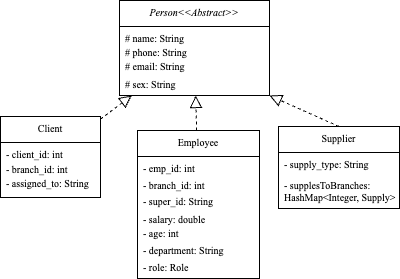

The diagram above was exported from draw.io. Its source (the exported page's mxGraphModel, read from the mxfile embedded in the PNG):
<mxGraphModel dx="1224" dy="791" grid="0" gridSize="10" guides="1" tooltips="1" connect="1" arrows="1" fold="1" page="1" pageScale="1" pageWidth="827" pageHeight="1169" math="0" shadow="0">
  <root>
    <mxCell id="0" />
    <mxCell id="1" parent="0" />
    <mxCell id="D6rK6OS65LiXDny4kU9m-78" value="Person&lt;&lt;Abstract&gt;&gt;" style="swimlane;fontStyle=2;align=center;verticalAlign=top;childLayout=stackLayout;horizontal=1;startSize=26;horizontalStack=0;resizeParent=1;resizeLast=0;collapsible=1;marginBottom=0;rounded=0;shadow=0;strokeWidth=1;fontFamily=Times New Roman;fontSize=10;movable=0;resizable=0;rotatable=0;deletable=0;editable=0;locked=1;connectable=0;" parent="1" vertex="1">
      <mxGeometry x="220" y="110" width="150" height="95" as="geometry">
        <mxRectangle x="230" y="140" width="160" height="26" as="alternateBounds" />
      </mxGeometry>
    </mxCell>
    <mxCell id="D6rK6OS65LiXDny4kU9m-79" value="# name: String" style="text;align=left;verticalAlign=top;spacingLeft=4;spacingRight=4;overflow=hidden;rotatable=0;points=[[0,0.5],[1,0.5]];portConstraint=eastwest;fontFamily=Times New Roman;fontSize=10;movable=0;resizable=0;deletable=0;editable=0;locked=1;connectable=0;" parent="D6rK6OS65LiXDny4kU9m-78" vertex="1">
      <mxGeometry y="26" width="150" height="14" as="geometry" />
    </mxCell>
    <mxCell id="D6rK6OS65LiXDny4kU9m-80" value="# phone: String" style="text;align=left;verticalAlign=top;spacingLeft=4;spacingRight=4;overflow=hidden;rotatable=0;points=[[0,0.5],[1,0.5]];portConstraint=eastwest;rounded=0;shadow=0;html=0;fontFamily=Times New Roman;fontSize=10;movable=0;resizable=0;deletable=0;editable=0;locked=1;connectable=0;" parent="D6rK6OS65LiXDny4kU9m-78" vertex="1">
      <mxGeometry y="40" width="150" height="14" as="geometry" />
    </mxCell>
    <mxCell id="D6rK6OS65LiXDny4kU9m-81" value="# email: String" style="text;align=left;verticalAlign=top;spacingLeft=4;spacingRight=4;overflow=hidden;rotatable=0;points=[[0,0.5],[1,0.5]];portConstraint=eastwest;rounded=0;shadow=0;html=0;fontFamily=Times New Roman;fontSize=10;movable=0;resizable=0;deletable=0;editable=0;locked=1;connectable=0;" parent="D6rK6OS65LiXDny4kU9m-78" vertex="1">
      <mxGeometry y="54" width="150" height="18" as="geometry" />
    </mxCell>
    <mxCell id="D6rK6OS65LiXDny4kU9m-82" value="# sex: String" style="text;align=left;verticalAlign=top;spacingLeft=4;spacingRight=4;overflow=hidden;rotatable=0;points=[[0,0.5],[1,0.5]];portConstraint=eastwest;rounded=0;shadow=0;html=0;fontFamily=Times New Roman;fontSize=10;movable=0;resizable=0;deletable=0;editable=0;locked=1;connectable=0;" parent="D6rK6OS65LiXDny4kU9m-78" vertex="1">
      <mxGeometry y="72" width="150" height="15" as="geometry" />
    </mxCell>
    <mxCell id="D6rK6OS65LiXDny4kU9m-84" value="Client" style="swimlane;fontStyle=0;align=center;verticalAlign=top;childLayout=stackLayout;horizontal=1;startSize=26;horizontalStack=0;resizeParent=1;resizeLast=0;collapsible=1;marginBottom=0;rounded=0;shadow=0;strokeWidth=1;fontFamily=Times New Roman;fontSize=10;movable=0;resizable=0;rotatable=0;deletable=0;editable=0;locked=1;connectable=0;" parent="1" vertex="1">
      <mxGeometry x="101" y="226" width="100" height="81" as="geometry">
        <mxRectangle x="130" y="380" width="160" height="26" as="alternateBounds" />
      </mxGeometry>
    </mxCell>
    <mxCell id="D6rK6OS65LiXDny4kU9m-85" value="- client_id: int" style="text;align=left;verticalAlign=top;spacingLeft=4;spacingRight=4;overflow=hidden;rotatable=0;points=[[0,0.5],[1,0.5]];portConstraint=eastwest;fontFamily=Times New Roman;fontSize=10;movable=0;resizable=0;deletable=0;editable=0;locked=1;connectable=0;" parent="D6rK6OS65LiXDny4kU9m-84" vertex="1">
      <mxGeometry y="26" width="100" height="15" as="geometry" />
    </mxCell>
    <mxCell id="D6rK6OS65LiXDny4kU9m-86" value="- branch_id: int" style="text;align=left;verticalAlign=top;spacingLeft=4;spacingRight=4;overflow=hidden;rotatable=0;points=[[0,0.5],[1,0.5]];portConstraint=eastwest;rounded=0;shadow=0;html=0;fontFamily=Times New Roman;fontSize=10;movable=0;resizable=0;deletable=0;editable=0;locked=1;connectable=0;" parent="D6rK6OS65LiXDny4kU9m-84" vertex="1">
      <mxGeometry y="41" width="100" height="14" as="geometry" />
    </mxCell>
    <mxCell id="D6rK6OS65LiXDny4kU9m-87" value="- assigned_to: String" style="text;align=left;verticalAlign=top;spacingLeft=4;spacingRight=4;overflow=hidden;rotatable=0;points=[[0,0.5],[1,0.5]];portConstraint=eastwest;rounded=0;shadow=0;html=0;fontFamily=Times New Roman;fontSize=10;movable=0;resizable=0;deletable=0;editable=0;locked=1;connectable=0;" parent="D6rK6OS65LiXDny4kU9m-84" vertex="1">
      <mxGeometry y="55" width="100" height="18" as="geometry" />
    </mxCell>
    <mxCell id="D6rK6OS65LiXDny4kU9m-89" value="" style="endArrow=block;endSize=10;endFill=0;shadow=0;strokeWidth=1;rounded=0;elbow=vertical;fontFamily=Times New Roman;fontSize=10;movable=0;resizable=0;rotatable=0;deletable=0;editable=0;locked=1;connectable=0;dashed=1;" parent="1" source="D6rK6OS65LiXDny4kU9m-84" target="D6rK6OS65LiXDny4kU9m-78" edge="1">
      <mxGeometry width="160" relative="1" as="geometry">
        <mxPoint x="200" y="203" as="sourcePoint" />
        <mxPoint x="200" y="203" as="targetPoint" />
      </mxGeometry>
    </mxCell>
    <mxCell id="D6rK6OS65LiXDny4kU9m-90" value="Employee" style="swimlane;fontStyle=0;align=center;verticalAlign=top;childLayout=stackLayout;horizontal=1;startSize=26;horizontalStack=0;resizeParent=1;resizeLast=0;collapsible=1;marginBottom=0;rounded=0;shadow=0;strokeWidth=1;fontFamily=Times New Roman;fontSize=10;movable=0;resizable=0;rotatable=0;deletable=0;editable=0;locked=1;connectable=0;" parent="1" vertex="1">
      <mxGeometry x="238" y="240" width="122" height="148" as="geometry">
        <mxRectangle x="340" y="380" width="170" height="26" as="alternateBounds" />
      </mxGeometry>
    </mxCell>
    <mxCell id="D6rK6OS65LiXDny4kU9m-91" value="- emp_id: int" style="text;align=left;verticalAlign=top;spacingLeft=4;spacingRight=4;overflow=hidden;rotatable=0;points=[[0,0.5],[1,0.5]];portConstraint=eastwest;fontFamily=Times New Roman;fontSize=10;movable=0;resizable=0;deletable=0;editable=0;locked=1;connectable=0;" parent="D6rK6OS65LiXDny4kU9m-90" vertex="1">
      <mxGeometry y="26" width="122" height="17" as="geometry" />
    </mxCell>
    <mxCell id="D6rK6OS65LiXDny4kU9m-92" value="- branch_id: int" style="text;align=left;verticalAlign=top;spacingLeft=4;spacingRight=4;overflow=hidden;rotatable=0;points=[[0,0.5],[1,0.5]];portConstraint=eastwest;fontFamily=Times New Roman;fontSize=10;movable=0;resizable=0;deletable=0;editable=0;locked=1;connectable=0;" parent="D6rK6OS65LiXDny4kU9m-90" vertex="1">
      <mxGeometry y="43" width="122" height="16" as="geometry" />
    </mxCell>
    <mxCell id="D6rK6OS65LiXDny4kU9m-93" value="- super_id: String" style="text;align=left;verticalAlign=top;spacingLeft=4;spacingRight=4;overflow=hidden;rotatable=0;points=[[0,0.5],[1,0.5]];portConstraint=eastwest;fontFamily=Times New Roman;fontSize=10;movable=0;resizable=0;deletable=0;editable=0;locked=1;connectable=0;" parent="D6rK6OS65LiXDny4kU9m-90" vertex="1">
      <mxGeometry y="59" width="122" height="18" as="geometry" />
    </mxCell>
    <mxCell id="D6rK6OS65LiXDny4kU9m-94" value="- salary: double" style="text;align=left;verticalAlign=top;spacingLeft=4;spacingRight=4;overflow=hidden;rotatable=0;points=[[0,0.5],[1,0.5]];portConstraint=eastwest;fontFamily=Times New Roman;fontSize=10;movable=0;resizable=0;deletable=0;editable=0;locked=1;connectable=0;" parent="D6rK6OS65LiXDny4kU9m-90" vertex="1">
      <mxGeometry y="77" width="122" height="14" as="geometry" />
    </mxCell>
    <mxCell id="D6rK6OS65LiXDny4kU9m-95" value="- age: int" style="text;align=left;verticalAlign=top;spacingLeft=4;spacingRight=4;overflow=hidden;rotatable=0;points=[[0,0.5],[1,0.5]];portConstraint=eastwest;fontFamily=Times New Roman;fontSize=10;movable=0;resizable=0;deletable=0;editable=0;locked=1;connectable=0;" parent="D6rK6OS65LiXDny4kU9m-90" vertex="1">
      <mxGeometry y="91" width="122" height="17" as="geometry" />
    </mxCell>
    <mxCell id="D6rK6OS65LiXDny4kU9m-96" value="- department: String" style="text;align=left;verticalAlign=top;spacingLeft=4;spacingRight=4;overflow=hidden;rotatable=0;points=[[0,0.5],[1,0.5]];portConstraint=eastwest;fontFamily=Times New Roman;fontSize=10;movable=0;resizable=0;deletable=0;editable=0;locked=1;connectable=0;" parent="D6rK6OS65LiXDny4kU9m-90" vertex="1">
      <mxGeometry y="108" width="122" height="17" as="geometry" />
    </mxCell>
    <mxCell id="D6rK6OS65LiXDny4kU9m-97" value="- role: Role" style="text;align=left;verticalAlign=top;spacingLeft=4;spacingRight=4;overflow=hidden;rotatable=0;points=[[0,0.5],[1,0.5]];portConstraint=eastwest;fontFamily=Times New Roman;fontSize=10;movable=0;resizable=0;deletable=0;editable=0;locked=1;connectable=0;" parent="D6rK6OS65LiXDny4kU9m-90" vertex="1">
      <mxGeometry y="125" width="122" height="16" as="geometry" />
    </mxCell>
    <mxCell id="D6rK6OS65LiXDny4kU9m-99" value="" style="endArrow=block;endSize=10;endFill=0;shadow=0;strokeWidth=1;rounded=0;elbow=vertical;fontFamily=Times New Roman;fontSize=10;movable=0;resizable=0;rotatable=0;deletable=0;editable=0;locked=1;connectable=0;dashed=1;" parent="1" source="D6rK6OS65LiXDny4kU9m-90" target="D6rK6OS65LiXDny4kU9m-78" edge="1">
      <mxGeometry width="160" relative="1" as="geometry">
        <mxPoint x="210" y="373" as="sourcePoint" />
        <mxPoint x="310" y="271" as="targetPoint" />
      </mxGeometry>
    </mxCell>
    <mxCell id="D6rK6OS65LiXDny4kU9m-100" value="Supplier" style="swimlane;fontStyle=0;align=center;verticalAlign=top;childLayout=stackLayout;horizontal=1;startSize=26;horizontalStack=0;resizeParent=1;resizeLast=0;collapsible=1;marginBottom=0;rounded=0;shadow=0;strokeWidth=1;fontFamily=Times New Roman;fontSize=10;movable=0;resizable=0;rotatable=0;deletable=0;editable=0;locked=1;connectable=0;" parent="1" vertex="1">
      <mxGeometry x="379" y="236" width="121" height="82" as="geometry">
        <mxRectangle x="130" y="380" width="160" height="26" as="alternateBounds" />
      </mxGeometry>
    </mxCell>
    <mxCell id="D6rK6OS65LiXDny4kU9m-101" value="- supply_type: String" style="text;align=left;verticalAlign=top;spacingLeft=4;spacingRight=4;overflow=hidden;rotatable=0;points=[[0,0.5],[1,0.5]];portConstraint=eastwest;fontFamily=Times New Roman;fontSize=10;movable=0;resizable=0;deletable=0;editable=0;locked=1;connectable=0;" parent="D6rK6OS65LiXDny4kU9m-100" vertex="1">
      <mxGeometry y="26" width="121" height="21" as="geometry" />
    </mxCell>
    <mxCell id="D6rK6OS65LiXDny4kU9m-102" value="- supplesToBranches: &#10;HashMap&lt;Integer, Supply&gt;" style="text;align=left;verticalAlign=top;spacingLeft=4;spacingRight=4;overflow=hidden;rotatable=0;points=[[0,0.5],[1,0.5]];portConstraint=eastwest;rounded=0;shadow=0;html=0;fontFamily=Times New Roman;fontSize=10;movable=0;resizable=0;deletable=0;editable=0;locked=1;connectable=0;" parent="D6rK6OS65LiXDny4kU9m-100" vertex="1">
      <mxGeometry y="47" width="121" height="30" as="geometry" />
    </mxCell>
    <mxCell id="D6rK6OS65LiXDny4kU9m-104" value="" style="endArrow=block;endSize=10;endFill=0;shadow=0;strokeWidth=1;rounded=0;elbow=vertical;fontFamily=Times New Roman;fontSize=10;exitX=0.5;exitY=0;exitDx=0;exitDy=0;movable=0;resizable=0;rotatable=0;deletable=0;editable=0;locked=1;connectable=0;dashed=1;entryX=1;entryY=1;entryDx=0;entryDy=0;" parent="1" source="D6rK6OS65LiXDny4kU9m-100" target="D6rK6OS65LiXDny4kU9m-78" edge="1">
      <mxGeometry width="160" relative="1" as="geometry">
        <mxPoint x="208" y="346" as="sourcePoint" />
        <mxPoint x="344" y="205" as="targetPoint" />
      </mxGeometry>
    </mxCell>
  </root>
</mxGraphModel>